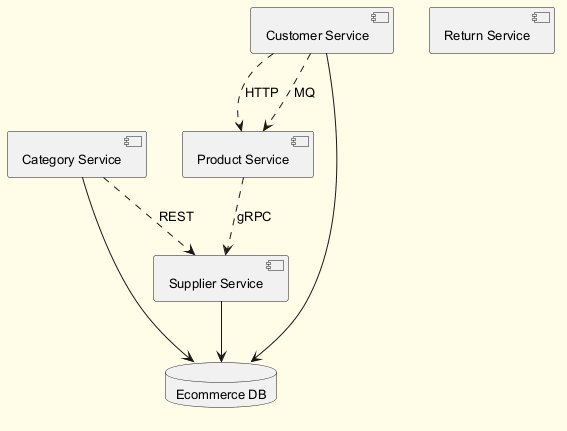

The diagram above was rendered by PlantUML. Its source (embedded in the PNG):
@startuml
skinparam backgroundColor #FFFDE7
skinparam classBackgroundColor #FFF9C4
skinparam classBorderColor #F57F17
skinparam defaultFontSize 13
component "Category Service" as C_CategoryService
component "Product Service" as C_ProductService
component "Customer Service" as C_CustomerService
component "Supplier Service" as C_SupplierService
component "Return Service" as C_ReturnService
database "Ecommerce DB" as DB_ecommerce
C_CategoryService --> DB_ecommerce
C_CustomerService --> DB_ecommerce
C_SupplierService --> DB_ecommerce
C_CategoryService ..> C_SupplierService : REST
C_CustomerService ..> C_ProductService : HTTP
C_CustomerService ..> C_ProductService : MQ
C_ProductService ..> C_SupplierService : gRPC
@enduml